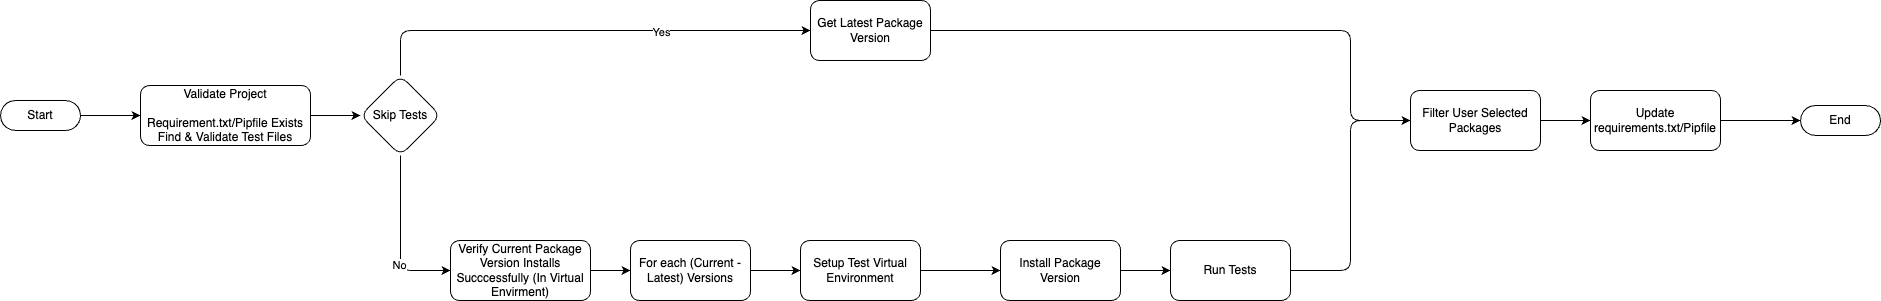

The diagram above was exported from draw.io. Its source (the exported page's mxGraphModel, read from the mxfile embedded in the PNG):
<mxGraphModel dx="1363" dy="1740" grid="1" gridSize="10" guides="1" tooltips="1" connect="1" arrows="1" fold="1" page="1" pageScale="1" pageWidth="850" pageHeight="1100" math="0" shadow="0">
  <root>
    <mxCell id="0" />
    <mxCell id="1" parent="0" />
    <mxCell id="2" style="edgeStyle=none;html=1;exitX=1;exitY=0.5;exitDx=0;exitDy=0;exitPerimeter=0;" edge="1" parent="1" source="3" target="5">
      <mxGeometry relative="1" as="geometry">
        <mxPoint x="690" y="-135" as="targetPoint" />
      </mxGeometry>
    </mxCell>
    <mxCell id="3" value="Start" style="html=1;dashed=0;whiteSpace=wrap;shape=mxgraph.dfd.start" vertex="1" parent="1">
      <mxGeometry x="550" y="-150" width="80" height="30" as="geometry" />
    </mxCell>
    <mxCell id="4" value="" style="edgeStyle=none;html=1;entryX=0;entryY=0.5;entryDx=0;entryDy=0;" edge="1" parent="1" source="5" target="14">
      <mxGeometry relative="1" as="geometry">
        <mxPoint x="540" y="-160" as="targetPoint" />
        <Array as="points">
          <mxPoint x="630" y="-135" />
        </Array>
      </mxGeometry>
    </mxCell>
    <mxCell id="5" value="Validate Project&lt;br&gt;&lt;span style=&quot;color: rgb(0, 0, 0);&quot;&gt;&lt;br&gt;Requirement.txt/Pipfile Exists&lt;br&gt;&lt;span style=&quot;color: rgb(0, 0, 0);&quot;&gt;Find &amp;amp; Validate Test Files&lt;/span&gt;&lt;/span&gt;" style="rounded=1;whiteSpace=wrap;html=1;" vertex="1" parent="1">
      <mxGeometry x="690" y="-165" width="170" height="60" as="geometry" />
    </mxCell>
    <mxCell id="10" value="" style="edgeStyle=orthogonalEdgeStyle;html=1;exitX=0.5;exitY=0;exitDx=0;exitDy=0;entryX=0;entryY=0.5;entryDx=0;entryDy=0;" edge="1" parent="1" source="14" target="31">
      <mxGeometry relative="1" as="geometry">
        <mxPoint x="1360" y="-220" as="targetPoint" />
      </mxGeometry>
    </mxCell>
    <mxCell id="11" value="Yes" style="edgeLabel;html=1;align=center;verticalAlign=middle;resizable=0;points=[];" vertex="1" connectable="0" parent="10">
      <mxGeometry x="0.3395" y="-1" relative="1" as="geometry">
        <mxPoint as="offset" />
      </mxGeometry>
    </mxCell>
    <mxCell id="12" value="" style="edgeStyle=orthogonalEdgeStyle;html=1;exitX=0.5;exitY=1;exitDx=0;exitDy=0;entryX=0;entryY=0.5;entryDx=0;entryDy=0;" edge="1" parent="1" source="14" target="17">
      <mxGeometry relative="1" as="geometry" />
    </mxCell>
    <mxCell id="13" value="No" style="edgeLabel;html=1;align=center;verticalAlign=middle;resizable=0;points=[];" vertex="1" connectable="0" parent="12">
      <mxGeometry x="0.3171" y="-2" relative="1" as="geometry">
        <mxPoint as="offset" />
      </mxGeometry>
    </mxCell>
    <mxCell id="14" value="Skip Tests" style="rhombus;whiteSpace=wrap;html=1;rounded=1;" vertex="1" parent="1">
      <mxGeometry x="910" y="-175" width="80" height="80" as="geometry" />
    </mxCell>
    <mxCell id="15" style="edgeStyle=orthogonalEdgeStyle;html=1;entryX=0;entryY=0.5;entryDx=0;entryDy=0;" edge="1" parent="1" target="29">
      <mxGeometry relative="1" as="geometry">
        <Array as="points">
          <mxPoint x="1900" y="-220" />
          <mxPoint x="1900" y="-130" />
        </Array>
        <mxPoint x="1480" y="-220" as="sourcePoint" />
      </mxGeometry>
    </mxCell>
    <mxCell id="16" value="" style="edgeStyle=none;html=1;" edge="1" parent="1" source="17" target="21">
      <mxGeometry relative="1" as="geometry" />
    </mxCell>
    <mxCell id="17" value="Verify Current Package Version Installs Succcessfully (In Virtual Envirment)" style="rounded=1;whiteSpace=wrap;html=1;" vertex="1" parent="1">
      <mxGeometry x="1000" y="-10" width="140" height="60" as="geometry" />
    </mxCell>
    <mxCell id="18" style="edgeStyle=none;html=1;exitX=1;exitY=0.5;exitDx=0;exitDy=0;" edge="1" parent="1" source="19" target="30">
      <mxGeometry relative="1" as="geometry" />
    </mxCell>
    <mxCell id="19" value="Update requirements.txt/Pipfile" style="rounded=1;whiteSpace=wrap;html=1;" vertex="1" parent="1">
      <mxGeometry x="2140" y="-160" width="130" height="60" as="geometry" />
    </mxCell>
    <mxCell id="20" value="" style="html=1;entryX=0;entryY=0.5;entryDx=0;entryDy=0;" edge="1" parent="1" source="21" target="23">
      <mxGeometry relative="1" as="geometry" />
    </mxCell>
    <mxCell id="21" value="For each (Current - Latest) Versions" style="whiteSpace=wrap;html=1;rounded=1;" vertex="1" parent="1">
      <mxGeometry x="1180" y="-10" width="120" height="60" as="geometry" />
    </mxCell>
    <mxCell id="22" value="" style="edgeStyle=none;html=1;" edge="1" parent="1" source="23" target="25">
      <mxGeometry relative="1" as="geometry" />
    </mxCell>
    <mxCell id="23" value="Setup Test Virtual Environment" style="whiteSpace=wrap;html=1;rounded=1;" vertex="1" parent="1">
      <mxGeometry x="1350" y="-10" width="120" height="60" as="geometry" />
    </mxCell>
    <mxCell id="24" value="" style="edgeStyle=none;html=1;" edge="1" parent="1" source="25" target="27">
      <mxGeometry relative="1" as="geometry" />
    </mxCell>
    <mxCell id="25" value="Install Package Version" style="whiteSpace=wrap;html=1;rounded=1;" vertex="1" parent="1">
      <mxGeometry x="1550" y="-10" width="120" height="60" as="geometry" />
    </mxCell>
    <mxCell id="26" style="edgeStyle=orthogonalEdgeStyle;html=1;exitX=1;exitY=0.5;exitDx=0;exitDy=0;" edge="1" parent="1" source="27">
      <mxGeometry relative="1" as="geometry">
        <mxPoint x="1960" y="-130" as="targetPoint" />
        <Array as="points">
          <mxPoint x="1900" y="20" />
          <mxPoint x="1900" y="-130" />
        </Array>
      </mxGeometry>
    </mxCell>
    <mxCell id="27" value="Run Tests" style="whiteSpace=wrap;html=1;rounded=1;" vertex="1" parent="1">
      <mxGeometry x="1720" y="-10" width="120" height="60" as="geometry" />
    </mxCell>
    <mxCell id="28" style="edgeStyle=none;html=1;entryX=0;entryY=0.5;entryDx=0;entryDy=0;" edge="1" parent="1" source="29" target="19">
      <mxGeometry relative="1" as="geometry" />
    </mxCell>
    <mxCell id="29" value="Filter User Selected Packages" style="rounded=1;whiteSpace=wrap;html=1;" vertex="1" parent="1">
      <mxGeometry x="1960" y="-160" width="130" height="60" as="geometry" />
    </mxCell>
    <mxCell id="30" value="End" style="html=1;dashed=0;whiteSpace=wrap;shape=mxgraph.dfd.start" vertex="1" parent="1">
      <mxGeometry x="2350" y="-145" width="80" height="30" as="geometry" />
    </mxCell>
    <mxCell id="31" value="Get Latest Package Version" style="rounded=1;whiteSpace=wrap;html=1;" vertex="1" parent="1">
      <mxGeometry x="1360" y="-250" width="120" height="60" as="geometry" />
    </mxCell>
  </root>
</mxGraphModel>